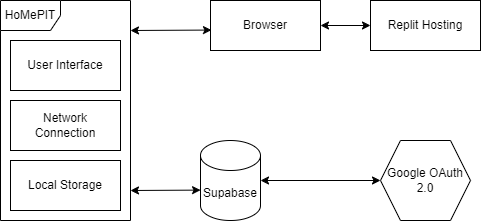

The diagram above was exported from draw.io. Its source (the exported page's mxGraphModel, read from the mxfile embedded in the PNG):
<mxGraphModel dx="339" dy="349" grid="1" gridSize="10" guides="1" tooltips="1" connect="1" arrows="1" fold="1" page="1" pageScale="1" pageWidth="850" pageHeight="1100" math="0" shadow="0">
  <root>
    <mxCell id="0" />
    <mxCell id="1" parent="0" />
    <mxCell id="9OeK6j_d1C7BVC4rFSzn-1" value="HoMePIT" style="shape=umlFrame;whiteSpace=wrap;html=1;pointerEvents=0;" vertex="1" parent="1">
      <mxGeometry x="220" y="280" width="130" height="220" as="geometry" />
    </mxCell>
    <mxCell id="9OeK6j_d1C7BVC4rFSzn-3" value="Replit Hosting" style="html=1;whiteSpace=wrap;" vertex="1" parent="1">
      <mxGeometry x="590" y="280" width="110" height="50" as="geometry" />
    </mxCell>
    <mxCell id="9OeK6j_d1C7BVC4rFSzn-4" value="Google OAuth 2.0" style="shape=hexagon;perimeter=hexagonPerimeter2;whiteSpace=wrap;html=1;fixedSize=1;" vertex="1" parent="1">
      <mxGeometry x="600" y="420" width="90" height="80" as="geometry" />
    </mxCell>
    <mxCell id="9OeK6j_d1C7BVC4rFSzn-5" value="Supabase" style="shape=cylinder3;whiteSpace=wrap;html=1;boundedLbl=1;backgroundOutline=1;size=15;" vertex="1" parent="1">
      <mxGeometry x="420" y="420" width="60" height="80" as="geometry" />
    </mxCell>
    <mxCell id="9OeK6j_d1C7BVC4rFSzn-6" value="User Interface" style="rounded=0;whiteSpace=wrap;html=1;" vertex="1" parent="1">
      <mxGeometry x="230" y="320" width="110" height="50" as="geometry" />
    </mxCell>
    <mxCell id="9OeK6j_d1C7BVC4rFSzn-7" value="Network Connection" style="rounded=0;whiteSpace=wrap;html=1;" vertex="1" parent="1">
      <mxGeometry x="230" y="380" width="110" height="50" as="geometry" />
    </mxCell>
    <mxCell id="9OeK6j_d1C7BVC4rFSzn-8" value="Local Storage" style="rounded=0;whiteSpace=wrap;html=1;" vertex="1" parent="1">
      <mxGeometry x="230" y="440" width="110" height="50" as="geometry" />
    </mxCell>
    <mxCell id="9OeK6j_d1C7BVC4rFSzn-9" value="" style="endArrow=classic;startArrow=classic;html=1;rounded=0;entryX=0.001;entryY=0.62;entryDx=0;entryDy=0;entryPerimeter=0;" edge="1" parent="1" target="9OeK6j_d1C7BVC4rFSzn-5">
      <mxGeometry width="50" height="50" relative="1" as="geometry">
        <mxPoint x="350" y="470" as="sourcePoint" />
        <mxPoint x="400" y="420" as="targetPoint" />
      </mxGeometry>
    </mxCell>
    <mxCell id="9OeK6j_d1C7BVC4rFSzn-10" value="" style="endArrow=classic;startArrow=classic;html=1;rounded=0;entryX=0.009;entryY=0.591;entryDx=0;entryDy=0;entryPerimeter=0;" edge="1" parent="1" target="9OeK6j_d1C7BVC4rFSzn-11">
      <mxGeometry width="50" height="50" relative="1" as="geometry">
        <mxPoint x="350" y="310" as="sourcePoint" />
        <mxPoint x="425.27" y="308.15" as="targetPoint" />
      </mxGeometry>
    </mxCell>
    <mxCell id="9OeK6j_d1C7BVC4rFSzn-11" value="Browser" style="rounded=0;whiteSpace=wrap;html=1;" vertex="1" parent="1">
      <mxGeometry x="430" y="280" width="110" height="50" as="geometry" />
    </mxCell>
    <mxCell id="9OeK6j_d1C7BVC4rFSzn-16" value="" style="endArrow=classic;startArrow=classic;html=1;rounded=0;exitX=1;exitY=0.5;exitDx=0;exitDy=0;entryX=0;entryY=0.5;entryDx=0;entryDy=0;" edge="1" parent="1" source="9OeK6j_d1C7BVC4rFSzn-11" target="9OeK6j_d1C7BVC4rFSzn-3">
      <mxGeometry width="50" height="50" relative="1" as="geometry">
        <mxPoint x="540" y="390" as="sourcePoint" />
        <mxPoint x="590" y="340" as="targetPoint" />
      </mxGeometry>
    </mxCell>
    <mxCell id="9OeK6j_d1C7BVC4rFSzn-17" value="" style="endArrow=classic;startArrow=classic;html=1;rounded=0;exitX=1;exitY=0.5;exitDx=0;exitDy=0;exitPerimeter=0;entryX=0;entryY=0.5;entryDx=0;entryDy=0;" edge="1" parent="1" source="9OeK6j_d1C7BVC4rFSzn-5" target="9OeK6j_d1C7BVC4rFSzn-4">
      <mxGeometry width="50" height="50" relative="1" as="geometry">
        <mxPoint x="520" y="485" as="sourcePoint" />
        <mxPoint x="570" y="435" as="targetPoint" />
      </mxGeometry>
    </mxCell>
  </root>
</mxGraphModel>